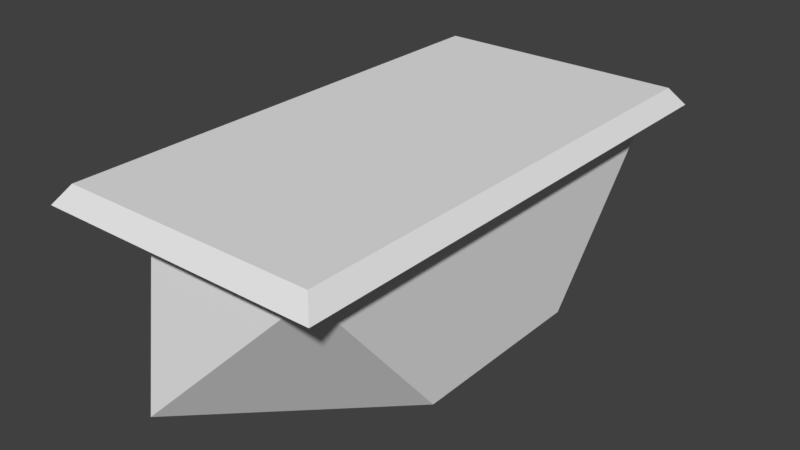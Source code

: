 # Source: desk02.blend  (saved by Blender 2.79.0; exported with 4.5.12 LTS)
import bpy
from mathutils import Matrix  # noqa: F401  (used for matrix-valued properties, if any)

bpy.ops.wm.read_factory_settings(use_empty=True)
scene = bpy.context.scene
scene.name = 'Scene'

# ---- collections
col_collection_1 = bpy.data.collections.new('Collection 1'); scene.collection.children.link(col_collection_1)

# ---- world
world_world = bpy.data.worlds.new('World'); scene.world = world_world
world_world.color = (0.05088, 0.05088, 0.05088)
world_world.use_sun_shadow = False
world_world.sun_shadow_jitter_overblur = 0.0
world_world.cycles.sampling_method = 'MANUAL'

# ---- meshes
me_cube = bpy.data.meshes.new('Cube')
me_cube.from_pydata([(-0.4963, -1.528, 0.0), (-0.4963, -1.398, 0.9926), (-0.4963, 1.528, 0.0), (-0.4963, 1.398, 0.9926), (0.4963, -0.5676, 0.0), (0.4963, -1.398, 0.9926), (0.4963, 0.5676, 0.0), (0.4963, 1.398, 0.9926), (-1.033, -1.56, 0.9926), (-1.033, 1.56, 0.9926), (0.6526, -1.56, 0.9926), (0.6526, 1.56, 0.9926), (-0.9552, -1.481, 1.099), (-0.9552, 1.481, 1.099), (0.5743, 1.481, 1.099), (0.5743, -1.481, 1.099)], [], [(0, 1, 3, 2), (2, 3, 7), (6, 7, 5, 4), (5, 0, 4), (2, 6, 4, 0), (7, 3, 1, 5), (5, 1, 0), (6, 2, 7), (11, 10, 8, 9), (14, 13, 12, 15), (11, 9, 13, 14), (10, 11, 14, 15), (9, 8, 12, 13), (8, 10, 15, 12)])
_uv = me_cube.uv_layers.new(name='UVMap')
_uv.uv.foreach_set('vector', [1.0, 0.0, 1.0, 1.0, 0.0, 1.0, 0.0, 0.0, 0.0, 0.0, 0.0, 1.0, 0.0, 1.0, 0.297, 0.0, 0.0, 1.0, 1.0, 1.0, 0.703, 0.0, 1.0, 1.0, 1.0, 0.0, 0.703, 0.0, 0.0, 0.0, 0.297, 0.0, 0.703, 0.0, 1.0, 0.0, 0.0, 1.0, 0.0, 1.0, 1.0, 1.0, 1.0, 1.0, 1.0, 1.0, 1.0, 1.0, 1.0, 0.0, 0.297, 0.0, 0.0, 0.0, 0.0, 1.0, 1.02, 1.012, 1.02, -0.01164, 0.0, -0.01164, 0.0, 1.012, 0.94, 0.9807, 0.05998, 0.9807, 0.05998, 0.03513, 0.94, 0.03513, 1.0, 1.006, 0.0, 1.006, 0.05998, 0.9807, 0.94, 0.9807, 1.0, 0.009843, 1.0, 1.006, 0.94, 0.9807, 0.94, 0.03513, 0.0, 1.006, 0.0, 0.009843, 0.05998, 0.03513, 0.05998, 0.9807, 0.0, 0.009843, 1.0, 0.009843, 0.94, 0.03513, 0.05998, 0.03513])
me_cube.use_remesh_preserve_volume = False
me_cube.use_remesh_preserve_attributes = False
me_cube.use_mirror_vertex_groups = False
me_cube.update()

# ---- objects
ob_desk02_mesh = bpy.data.objects.new('desk02_mesh', me_cube)

# ---- transforms, parenting, visibility, modifiers, constraints
ob_desk02_mesh.location = (0.0, 0.0, 0.0)
ob_desk02_mesh.lineart.crease_threshold = 0.0

# ---- collection membership
col_collection_1.objects.link(ob_desk02_mesh)

# ---- scene / render settings (as saved in the file)
scene.frame_start = 1; scene.frame_end = 2; scene.frame_set(1)
scene.render.engine = 'BLENDER_EEVEE_NEXT'
scene.render.resolution_percentage = 50
scene.render.dither_intensity = 0.0
scene.cycles.use_denoising = False
scene.cycles.samples = 128
scene.cycles.sampling_pattern = 'TABULATED_SOBOL'
scene.cycles.use_adaptive_sampling = False
scene.cycles.use_light_tree = False
scene.cycles.blur_glossy = 0.0
scene.cycles.sample_clamp_indirect = 0.0
scene.view_settings.view_transform = 'Standard'
bpy.context.view_layer.update()

# ---- added for rendering (the .blend has no active camera and no usable light): camera, sun
cam_auto = bpy.data.cameras.new('AutoCamera')
cam_auto.lens = 50.0
cam_auto.sensor_width = 36.0
cam_auto.clip_end = 1000.0
ob_auto_camera = bpy.data.objects.new('AutoCamera', cam_auto)
scene.collection.objects.link(ob_auto_camera)
ob_auto_camera.location = (3.24536, -4.12295, 3.29817)
ob_auto_camera.rotation_euler = (1.09748, -7.21219e-08, 0.694738)
scene.camera = ob_auto_camera
light_auto_sun = bpy.data.lights.new('AutoSun', 'SUN')
light_auto_sun.energy = 3.0
light_auto_sun.angle = 0.0523599
ob_auto_sun = bpy.data.objects.new('AutoSun', light_auto_sun)
scene.collection.objects.link(ob_auto_sun)
ob_auto_sun.rotation_euler = (0.872665, 0.174533, 0.523599)
bpy.context.view_layer.update()

